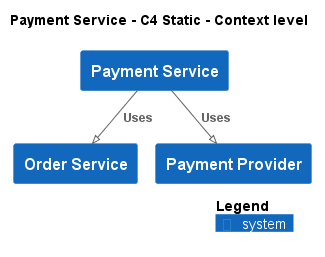

The diagram above was rendered by PlantUML. Its source (embedded in the PNG):
@startuml
!pragma layout smetana
!include ..\..\..\.c4s\C4_Context.puml

AddElementTag("c4interflow:lifecycle:new", $bgColor=green, $fontColor=#ffffff, $borderColor=green, $shadowing="False")
AddElementTag("c4interflow:lifecycle:changed", $bgColor=orange, $fontColor=#ffffff, $borderColor=orange, $shadowing="False")
AddElementTag("c4interflow:lifecycle:removed", $bgColor=red, $fontColor=#ffffff, $borderColor=red, $shadowing="False")

AddRelTag("c4interflow:lifecycle:new", $textColor=green, $lineColor=green)
AddRelTag("c4interflow:lifecycle:changed", $textColor=orange, $lineColor=orange)
AddRelTag("c4interflow:lifecycle:removed", $textColor=red, $lineColor=red)

SHOW_PERSON_PORTRAIT()
LAYOUT_TOP_DOWN()

skinparam linetype polyline

title Payment Service - C4 Static - Context level

System(ECommercePlatform.SoftwareSystems.PaymentService, "Payment Service", "")
System(ECommercePlatform.SoftwareSystems.OrderService, "Order Service", "")
System(ECommercePlatform.SoftwareSystems.PaymentProvider, "Payment Provider", "")

Rel(ECommercePlatform.SoftwareSystems.PaymentService, ECommercePlatform.SoftwareSystems.OrderService, "Uses")
Rel(ECommercePlatform.SoftwareSystems.PaymentService, ECommercePlatform.SoftwareSystems.PaymentProvider, "Uses")


SHOW_LEGEND()
@enduml